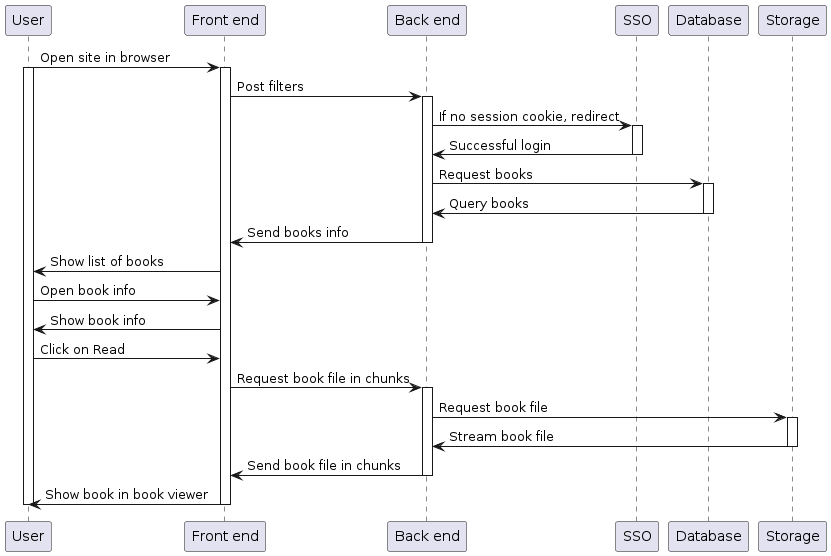

The diagram above was rendered by PlantUML. Its source (embedded in the PNG):
@startuml dynamic

participant "User" as Client
participant "Front end" as FrontEnd
participant "Back end" as BackEnd
participant SSO
participant Database

Client -> FrontEnd : Open site in browser
activate Client
activate FrontEnd
FrontEnd -> BackEnd : Post filters
activate BackEnd
BackEnd -> SSO : If no session cookie, redirect
activate SSO
SSO -> BackEnd : Successful login
deactivate SSO
BackEnd -> Database : Request books
activate Database
Database -> BackEnd : Query books
deactivate Database
BackEnd -> FrontEnd : Send books info
deactivate BackEnd
FrontEnd -> Client : Show list of books

Client -> FrontEnd : Open book info
FrontEnd -> Client : Show book info
Client -> FrontEnd : Click on Read
FrontEnd -> BackEnd : Request book file in chunks
activate BackEnd
BackEnd -> Storage : Request book file
activate Storage
Storage -> BackEnd : Stream book file
deactivate Storage
BackEnd -> FrontEnd : Send book file in chunks
deactivate BackEnd
FrontEnd -> Client : Show book in book viewer
deactivate FrontEnd
deactivate Client

@enduml